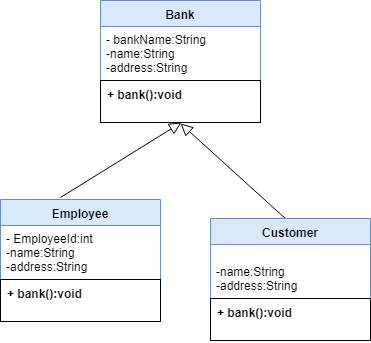

The diagram above was exported from draw.io. Its source (the exported page's mxGraphModel, read from the mxfile embedded in the PNG):
<mxGraphModel dx="868" dy="435" grid="1" gridSize="10" guides="1" tooltips="1" connect="1" arrows="1" fold="1" page="1" pageScale="1" pageWidth="850" pageHeight="1100" math="0" shadow="0">
  <root>
    <mxCell id="0" />
    <mxCell id="1" parent="0" />
    <mxCell id="2" value="Bank" style="swimlane;fontStyle=1;align=center;verticalAlign=top;childLayout=stackLayout;horizontal=1;startSize=26;horizontalStack=0;resizeParent=1;resizeParentMax=0;resizeLast=0;collapsible=1;marginBottom=0;fillColor=#dae8fc;strokeColor=#6c8ebf;" vertex="1" parent="1">
      <mxGeometry x="400" y="160" width="160" height="122" as="geometry" />
    </mxCell>
    <mxCell id="3" value="- bankName:String&#10;-name:String&#10;-address:String" style="text;align=left;verticalAlign=top;spacingLeft=4;spacingRight=4;overflow=hidden;rotatable=0;points=[[0,0.5],[1,0.5]];portConstraint=eastwest;" vertex="1" parent="2">
      <mxGeometry y="26" width="160" height="54" as="geometry" />
    </mxCell>
    <mxCell id="4" value="+ bank():void&#10;" style="text;align=left;verticalAlign=top;spacingLeft=4;spacingRight=4;overflow=hidden;rotatable=0;points=[[0,0.5],[1,0.5]];portConstraint=eastwest;strokeColor=#000000;fontStyle=1" vertex="1" parent="2">
      <mxGeometry y="80" width="160" height="42" as="geometry" />
    </mxCell>
    <mxCell id="5" value="" style="endArrow=block;html=1;entryX=0.506;entryY=1;entryDx=0;entryDy=0;entryPerimeter=0;exitX=0.5;exitY=0;exitDx=0;exitDy=0;endFill=0;endSize=10;" edge="1" target="4" parent="1">
      <mxGeometry width="50" height="50" relative="1" as="geometry">
        <mxPoint x="360" y="357" as="sourcePoint" />
        <mxPoint x="415" y="307" as="targetPoint" />
      </mxGeometry>
    </mxCell>
    <mxCell id="6" value="" style="endArrow=block;html=1;exitX=0.419;exitY=0.013;exitDx=0;exitDy=0;endFill=0;endSize=10;exitPerimeter=0;strokeColor=#000000;" edge="1" parent="1">
      <mxGeometry width="50" height="50" relative="1" as="geometry">
        <mxPoint x="587.04" y="379.98800000000006" as="sourcePoint" />
        <mxPoint x="480" y="283" as="targetPoint" />
      </mxGeometry>
    </mxCell>
    <mxCell id="7" value="Employee" style="swimlane;fontStyle=1;align=center;verticalAlign=top;childLayout=stackLayout;horizontal=1;startSize=26;horizontalStack=0;resizeParent=1;resizeParentMax=0;resizeLast=0;collapsible=1;marginBottom=0;fillColor=#dae8fc;strokeColor=#6c8ebf;" vertex="1" parent="1">
      <mxGeometry x="300" y="359" width="160" height="122" as="geometry" />
    </mxCell>
    <mxCell id="8" value="- EmployeeId:int&#10;-name:String&#10;-address:String" style="text;align=left;verticalAlign=top;spacingLeft=4;spacingRight=4;overflow=hidden;rotatable=0;points=[[0,0.5],[1,0.5]];portConstraint=eastwest;" vertex="1" parent="7">
      <mxGeometry y="26" width="160" height="54" as="geometry" />
    </mxCell>
    <mxCell id="9" value="+ bank():void&#10;" style="text;align=left;verticalAlign=top;spacingLeft=4;spacingRight=4;overflow=hidden;rotatable=0;points=[[0,0.5],[1,0.5]];portConstraint=eastwest;strokeColor=#000000;fontStyle=1" vertex="1" parent="7">
      <mxGeometry y="80" width="160" height="42" as="geometry" />
    </mxCell>
    <mxCell id="10" value="Customer" style="swimlane;fontStyle=1;align=center;verticalAlign=top;childLayout=stackLayout;horizontal=1;startSize=26;horizontalStack=0;resizeParent=1;resizeParentMax=0;resizeLast=0;collapsible=1;marginBottom=0;fillColor=#dae8fc;strokeColor=#6c8ebf;" vertex="1" parent="1">
      <mxGeometry x="510" y="378" width="160" height="122" as="geometry" />
    </mxCell>
    <mxCell id="11" value="&#10;-name:String&#10;-address:String" style="text;align=left;verticalAlign=top;spacingLeft=4;spacingRight=4;overflow=hidden;rotatable=0;points=[[0,0.5],[1,0.5]];portConstraint=eastwest;" vertex="1" parent="10">
      <mxGeometry y="26" width="160" height="54" as="geometry" />
    </mxCell>
    <mxCell id="12" value="+ bank():void&#10;" style="text;align=left;verticalAlign=top;spacingLeft=4;spacingRight=4;overflow=hidden;rotatable=0;points=[[0,0.5],[1,0.5]];portConstraint=eastwest;strokeColor=#000000;fontStyle=1" vertex="1" parent="10">
      <mxGeometry y="80" width="160" height="42" as="geometry" />
    </mxCell>
  </root>
</mxGraphModel>